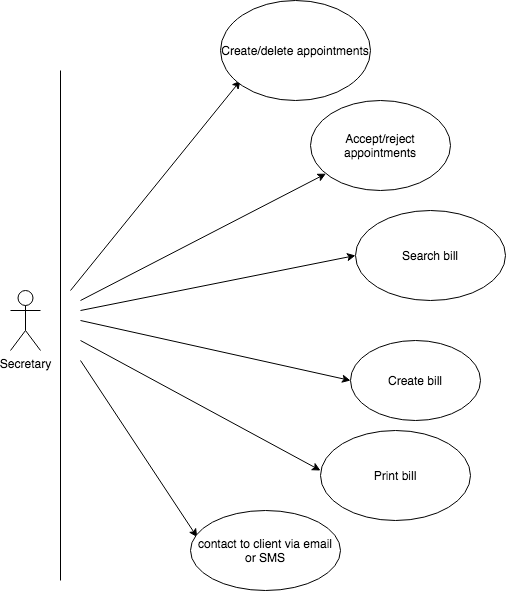

The diagram above was exported from draw.io. Its source (the exported page's mxGraphModel, read from the mxfile embedded in the PNG):
<mxGraphModel dx="946" dy="597" grid="1" gridSize="10" guides="1" tooltips="1" connect="1" arrows="1" fold="1" page="1" pageScale="1" pageWidth="850" pageHeight="1100" math="0" shadow="0">
  <root>
    <mxCell id="0" />
    <mxCell id="1" parent="0" />
    <mxCell id="k-E7b8TZLJGF0DyKooTT-1" value="Secretary" style="shape=umlActor;verticalLabelPosition=bottom;labelBackgroundColor=#ffffff;verticalAlign=top;html=1;outlineConnect=0;" parent="1" vertex="1">
      <mxGeometry x="50" y="290" width="30" height="60" as="geometry" />
    </mxCell>
    <mxCell id="k-E7b8TZLJGF0DyKooTT-7" value="" style="endArrow=classic;html=1;" parent="1" edge="1">
      <mxGeometry width="50" height="50" relative="1" as="geometry">
        <mxPoint x="110" y="290" as="sourcePoint" />
        <mxPoint x="280" y="80" as="targetPoint" />
      </mxGeometry>
    </mxCell>
    <mxCell id="k-E7b8TZLJGF0DyKooTT-8" value="" style="endArrow=classic;html=1;" parent="1" edge="1">
      <mxGeometry width="50" height="50" relative="1" as="geometry">
        <mxPoint x="120" y="360" as="sourcePoint" />
        <mxPoint x="236.71798822648634" y="536.7179882264863" as="targetPoint" />
      </mxGeometry>
    </mxCell>
    <mxCell id="k-E7b8TZLJGF0DyKooTT-9" value="" style="endArrow=classic;html=1;entryX=0;entryY=0.5;entryDx=0;entryDy=0;" parent="1" target="k-E7b8TZLJGF0DyKooTT-20" edge="1">
      <mxGeometry width="50" height="50" relative="1" as="geometry">
        <mxPoint x="120" y="310" as="sourcePoint" />
        <mxPoint x="380" y="270" as="targetPoint" />
      </mxGeometry>
    </mxCell>
    <mxCell id="k-E7b8TZLJGF0DyKooTT-10" value="" style="endArrow=classic;html=1;" parent="1" edge="1">
      <mxGeometry width="50" height="50" relative="1" as="geometry">
        <mxPoint x="120" y="320" as="sourcePoint" />
        <mxPoint x="390" y="380" as="targetPoint" />
      </mxGeometry>
    </mxCell>
    <mxCell id="k-E7b8TZLJGF0DyKooTT-11" value="" style="endArrow=classic;html=1;" parent="1" edge="1">
      <mxGeometry width="50" height="50" relative="1" as="geometry">
        <mxPoint x="120" y="340" as="sourcePoint" />
        <mxPoint x="360" y="470" as="targetPoint" />
      </mxGeometry>
    </mxCell>
    <mxCell id="k-E7b8TZLJGF0DyKooTT-12" value="" style="endArrow=classic;html=1;" parent="1" target="k-E7b8TZLJGF0DyKooTT-14" edge="1">
      <mxGeometry width="50" height="50" relative="1" as="geometry">
        <mxPoint x="120" y="300" as="sourcePoint" />
        <mxPoint x="330" y="160" as="targetPoint" />
      </mxGeometry>
    </mxCell>
    <mxCell id="k-E7b8TZLJGF0DyKooTT-14" value="Accept/reject appointments" style="ellipse;whiteSpace=wrap;html=1;" parent="1" vertex="1">
      <mxGeometry x="350" y="100" width="140" height="90" as="geometry" />
    </mxCell>
    <mxCell id="k-E7b8TZLJGF0DyKooTT-16" value="Create/delete appointments" style="ellipse;whiteSpace=wrap;html=1;" parent="1" vertex="1">
      <mxGeometry x="260" width="150" height="100" as="geometry" />
    </mxCell>
    <mxCell id="k-E7b8TZLJGF0DyKooTT-17" value="Print bill" style="ellipse;whiteSpace=wrap;html=1;" parent="1" vertex="1">
      <mxGeometry x="360" y="430" width="150" height="90" as="geometry" />
    </mxCell>
    <mxCell id="k-E7b8TZLJGF0DyKooTT-18" value="Create bill" style="ellipse;whiteSpace=wrap;html=1;" parent="1" vertex="1">
      <mxGeometry x="390" y="340" width="130" height="80" as="geometry" />
    </mxCell>
    <mxCell id="k-E7b8TZLJGF0DyKooTT-19" value="contact to client via email or SMS" style="ellipse;whiteSpace=wrap;html=1;" parent="1" vertex="1">
      <mxGeometry x="230" y="510" width="150" height="80" as="geometry" />
    </mxCell>
    <mxCell id="k-E7b8TZLJGF0DyKooTT-20" value="Search bill" style="ellipse;whiteSpace=wrap;html=1;" parent="1" vertex="1">
      <mxGeometry x="395" y="210" width="150" height="90" as="geometry" />
    </mxCell>
    <mxCell id="k-E7b8TZLJGF0DyKooTT-27" value="" style="endArrow=none;html=1;" parent="1" edge="1">
      <mxGeometry width="50" height="50" relative="1" as="geometry">
        <mxPoint x="100" y="580" as="sourcePoint" />
        <mxPoint x="100" y="70" as="targetPoint" />
      </mxGeometry>
    </mxCell>
  </root>
</mxGraphModel>